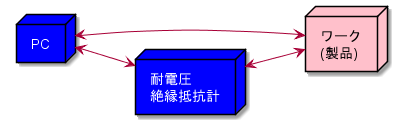

The diagram above was rendered by PlantUML. Its source (embedded in the PNG):
@startuml

left to right direction

node PC as pc #blue;text:white
node "ワーク\n(製品)" as work #pink
pc <--> work

node "耐電圧\n絶縁抵抗計" as ir #blue;text:white
pc <--> ir
ir <--> work

@enduml